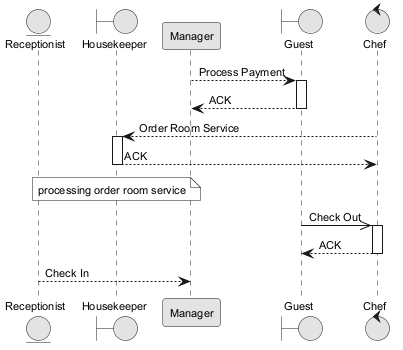

The diagram above was rendered by PlantUML. Its source (embedded in the PNG):
@startuml
skinparam monochrome true
skinparam defaultFontSize 11
entity "Receptionist" as R
boundary "Housekeeper" as H
participant "Manager" as M
boundary "Guest" as G
control "Chef" as C
M --> G : Process Payment
activate G
G --> M : ACK
deactivate G
C --> H : Order Room Service
activate H
H --> C : ACK
deactivate H
note over H : processing order room service
G ->> C : Check Out
activate C
C --> G : ACK
deactivate C
R --> M : Check In
@enduml